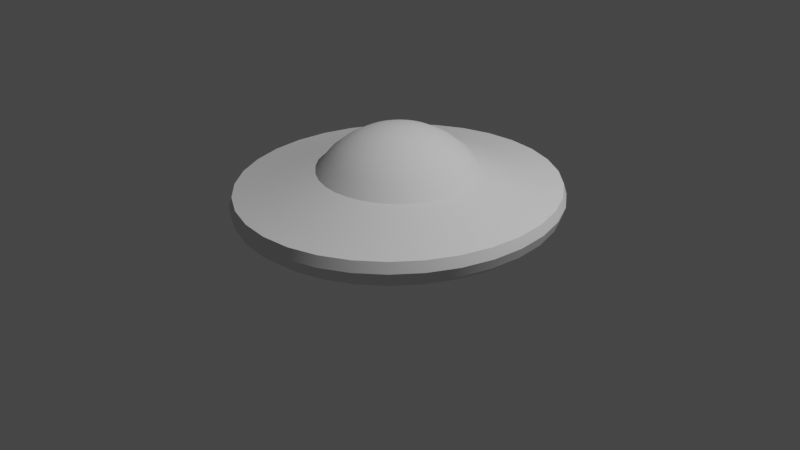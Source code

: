 # Source: Ovni_UGC.blend  (saved by Blender 3.5.10; exported with 4.5.12 LTS)
import bpy
from mathutils import Matrix  # noqa: F401  (used for matrix-valued properties, if any)

bpy.ops.wm.read_factory_settings(use_empty=True)
scene = bpy.context.scene
scene.name = 'Scene'

# ---- collections
col_collection = bpy.data.collections.new('Collection'); scene.collection.children.link(col_collection)

# ---- node groups
ng_auto_smooth = bpy.data.node_groups.new('Auto Smooth', 'GeometryNodeTree')
_s = ng_auto_smooth.interface.new_socket(name='Geometry', in_out='OUTPUT', socket_type='NodeSocketGeometry')
_s = ng_auto_smooth.interface.new_socket(name='Geometry', in_out='INPUT', socket_type='NodeSocketGeometry')
_s = ng_auto_smooth.interface.new_socket(name='Angle', in_out='INPUT', socket_type='NodeSocketFloat')
_s.subtype = 'ANGLE'
_s.min_value = 0.0
_s.max_value = 3.142
ng_auto_smooth.is_modifier = True
_N = ng_auto_smooth.nodes; _L = ng_auto_smooth.links
n0 = _N.new('NodeGroupOutput'); n0.name = 'Group Output'; n0.location = (480, -100)
n1 = _N.new('NodeGroupInput'); n1.name = 'Group Input'; n1.location = (-420, -300)
n2 = _N.new('NodeGroupInput'); n2.name = 'Group Input.001'; n2.location = (-60, -100)
n3 = _N.new('GeometryNodeSetShadeSmooth'); n3.name = 'Set Shade Smooth'; n3.location = (120, -100)
n3.domain = 'EDGE'
n4 = _N.new('GeometryNodeSetShadeSmooth'); n4.name = 'Set Shade Smooth.001'; n4.location = (300, -100)
n5 = _N.new('GeometryNodeInputMeshEdgeAngle'); n5.name = 'Edge Angle'; n5.location = (-420, -220)
n6 = _N.new('GeometryNodeInputEdgeSmooth'); n6.name = 'Is Edge Smooth'; n6.location = (-60, -160)
n7 = _N.new('GeometryNodeInputShadeSmooth'); n7.name = 'Is Face Smooth'; n7.location = (-240, -340)
n8 = _N.new('FunctionNodeBooleanMath'); n8.name = 'Boolean Math'; n8.location = (-60, -220)
n9 = _N.new('FunctionNodeCompare'); n9.name = 'Compare'; n9.location = (-240, -180)
n9.operation = 'LESS_EQUAL'
_L.new(n5.outputs[0], n9.inputs[0])
_L.new(n4.outputs[0], n0.inputs[0])
_L.new(n1.outputs[1], n9.inputs[1])
_L.new(n9.outputs[0], n8.inputs[0])
_L.new(n7.outputs[0], n8.inputs[1])
_L.new(n2.outputs[0], n3.inputs[0])
_L.new(n6.outputs[0], n3.inputs[1])
_L.new(n3.outputs[0], n4.inputs[0])
_L.new(n8.outputs[0], n3.inputs[2])
n0.is_active_output = True

# ---- world
world_world = bpy.data.worlds.new('World'); scene.world = world_world
world_world.use_nodes = True; world_world.node_tree.nodes.clear()
_N = world_world.node_tree.nodes; _L = world_world.node_tree.links
n0 = _N.new('ShaderNodeOutputWorld'); n0.name = 'World Output'; n0.location = (300, 300)
n1 = _N.new('ShaderNodeBackground'); n1.name = 'Background'; n1.location = (10, 300)
n1.inputs[0].default_value = (0.05088, 0.05088, 0.05088, 1.0)
_L.new(n1.outputs[0], n0.inputs[0])
n0.is_active_output = True
world_world.color = (0.05088, 0.05088, 0.05088)
world_world.use_sun_shadow = False
world_world.sun_shadow_jitter_overblur = 0.0

# ---- cameras
cam_camera = bpy.data.cameras.new('Camera')
cam_camera.clip_end = 100.0
cam_camera.ortho_scale = 7.314

# ---- lights
light_light = bpy.data.lights.new('Light', 'POINT')
light_light.transmission_factor = 0.0
light_light.energy = 1000.0
light_light.shadow_soft_size = 0.1
light_light.shadow_maximum_resolution = 0.006
light_light.use_absolute_resolution = True

# ---- meshes
me_esfera = bpy.data.meshes.new('Esfera')
me_esfera.from_pydata([(-3.224e-05, 0.7054, -0.03795), (-6.827e-08, 1.689, -0.1708), (-6.827e-08, 1.722, -0.2787), (-6.827e-08, 1.689, -0.3867), (0.0, 0.8315, -0.5556), (0.1305, 0.6922, -0.03795), (0.2953, 1.57, -0.0998), (0.3116, 1.657, -0.1708), (0.3177, 1.689, -0.2787), (0.3116, 1.657, -0.3867), (0.2564, 1.299, -0.4169), (0.1622, 0.8155, -0.5556), (0.1379, 0.6935, -0.7071), (0.1084, 0.5449, -0.8315), (0.07466, 0.3753, -0.9239), (0.03806, 0.1913, -0.9808), (0.2565, 0.653, -0.03795), (0.5792, 1.479, -0.0998), (0.6111, 1.56, -0.1708), (0.6231, 1.591, -0.2787), (0.6111, 1.56, -0.3867), (0.5029, 1.224, -0.4169), (0.3182, 0.7682, -0.5556), (0.2706, 0.6533, -0.7071), (0.2126, 0.5133, -0.8315), (0.1464, 0.3536, -0.9239), (0.07466, 0.1802, -0.9808), (0.3733, 0.589, -0.03795), (0.8408, 1.331, -0.0998), (0.8872, 1.404, -0.1708), (0.9046, 1.432, -0.2787), (0.8872, 1.404, -0.3867), (0.7301, 1.102, -0.4169), (0.4619, 0.6913, -0.5556), (0.3928, 0.5879, -0.7071), (0.3087, 0.4619, -0.8315), (0.2126, 0.3182, -0.9239), (0.1084, 0.1622, -0.9808), (0.4764, 0.5021, -0.03795), (1.07, 1.132, -0.0998), (1.129, 1.194, -0.1708), (1.151, 1.218, -0.2787), (1.129, 1.194, -0.3867), (0.9292, 0.9368, -0.4169), (0.5879, 0.5879, -0.5556), (0.5, 0.5, -0.7071), (0.3928, 0.3928, -0.8315), (0.2706, 0.2706, -0.9239), (0.1379, 0.1379, -0.9808), (0.5617, 0.3955, -0.03795), (1.258, 0.8893, -0.0998), (1.328, 0.9384, -0.1708), (1.354, 0.9568, -0.2787), (1.328, 0.9384, -0.3867), (1.093, 0.736, -0.4169), (0.6913, 0.4619, -0.5556), (0.5879, 0.3928, -0.7071), (0.4619, 0.3087, -0.8315), (0.3182, 0.2126, -0.9239), (0.1622, 0.1084, -0.9808), (0.6255, 0.273, -0.03795), (1.398, 0.6126, -0.0998), (1.475, 0.6464, -0.1708), (1.504, 0.659, -0.2787), (1.475, 0.6464, -0.3867), (1.214, 0.507, -0.4169), (0.7682, 0.3182, -0.5556), (0.6533, 0.2706, -0.7071), (0.5133, 0.2126, -0.8315), (0.3536, 0.1464, -0.9239), (0.1802, 0.07466, -0.9808), (0.665, 0.1394, -0.03795), (1.484, 0.3123, -0.0998), (1.566, 0.3295, -0.1708), (1.597, 0.336, -0.2787), (1.566, 0.3295, -0.3867), (1.289, 0.2585, -0.4169), (0.8155, 0.1622, -0.5556), (0.6935, 0.1379, -0.7071), (0.5449, 0.1084, -0.8315), (0.3753, 0.07466, -0.9239), (0.1913, 0.03806, -0.9808), (0.6784, -1.703e-08, -0.03795), (1.513, 5.954e-08, -0.0998), (1.597, -1.722e-07, -0.1708), (1.628, -3.005e-07, -0.2787), (1.597, -1.722e-07, -0.3867), (1.314, 4.142e-08, -0.4169), (0.8315, -8.941e-08, -0.5556), (0.7071, 1.49e-08, -0.7071), (0.5556, -5.215e-08, -0.8315), (0.3827, -2.235e-08, -0.9239), (0.1951, -1.118e-08, -0.9808), (0.665, -0.1394, -0.03795), (1.484, -0.3123, -0.0998), (1.566, -0.3295, -0.1708), (1.597, -0.336, -0.2787), (1.566, -0.3295, -0.3867), (1.289, -0.2585, -0.4169), (0.8155, -0.1622, -0.5556), (0.6935, -0.1379, -0.7071), (0.5449, -0.1084, -0.8315), (0.3753, -0.07466, -0.9239), (0.1913, -0.03806, -0.9808), (0.6255, -0.273, -0.03795), (1.398, -0.6126, -0.0998), (1.475, -0.6464, -0.1708), (1.504, -0.659, -0.2787), (1.475, -0.6464, -0.3867), (1.214, -0.507, -0.4169), (0.7682, -0.3182, -0.5556), (0.6533, -0.2706, -0.7071), (0.5133, -0.2126, -0.8315), (0.3536, -0.1464, -0.9239), (0.1802, -0.07466, -0.9808), (0.5617, -0.3955, -0.03795), (1.258, -0.8893, -0.0998), (1.328, -0.9384, -0.1708), (1.354, -0.9568, -0.2787), (1.328, -0.9384, -0.3867), (1.093, -0.736, -0.4169), (0.6913, -0.4619, -0.5556), (0.5879, -0.3928, -0.7071), (0.4619, -0.3087, -0.8315), (0.3182, -0.2126, -0.9239), (0.1622, -0.1084, -0.9808), (0.4764, -0.5021, -0.03795), (1.07, -1.132, -0.0998), (1.129, -1.194, -0.1708), (1.151, -1.218, -0.2787), (1.129, -1.194, -0.3867), (0.9292, -0.9368, -0.4169), (0.5879, -0.5879, -0.5556), (0.5, -0.5, -0.7071), (0.3928, -0.3928, -0.8315), (0.2706, -0.2706, -0.9239), (0.1379, -0.1379, -0.9808), (0.3733, -0.589, -0.03795), (0.8408, -1.331, -0.0998), (0.8872, -1.404, -0.1708), (0.9046, -1.432, -0.2787), (0.8872, -1.404, -0.3867), (0.7301, -1.102, -0.4169), (0.4619, -0.6913, -0.5556), (0.3928, -0.5879, -0.7071), (0.3087, -0.4619, -0.8315), (0.2126, -0.3182, -0.9239), (0.1084, -0.1622, -0.9808), (0.2565, -0.653, -0.03795), (0.5792, -1.479, -0.0998), (0.6111, -1.56, -0.1708), (0.6231, -1.591, -0.2787), (0.6111, -1.56, -0.3867), (0.5029, -1.224, -0.4169), (0.3182, -0.7682, -0.5556), (0.2706, -0.6533, -0.7071), (0.2126, -0.5133, -0.8315), (0.1464, -0.3536, -0.9239), (0.07466, -0.1802, -0.9808), (0.1305, -0.6922, -0.03795), (0.2953, -1.57, -0.0998), (0.3116, -1.657, -0.1708), (0.3177, -1.689, -0.2787), (0.3116, -1.657, -0.3867), (0.2564, -1.299, -0.4169), (0.1622, -0.8155, -0.5556), (0.1379, -0.6935, -0.7071), (0.1084, -0.5449, -0.8315), (0.07466, -0.3753, -0.9239), (0.03806, -0.1913, -0.9808), (-3.304e-05, -0.7054, -0.03795), (-2.083e-08, -1.601, -0.0998), (-2.866e-07, -1.689, -0.1708), (-6.02e-07, -1.722, -0.2787), (-2.866e-07, -1.689, -0.3867), (3.001e-09, -1.325, -0.4169), (-1.043e-07, -0.8315, -0.5556), (-1.49e-08, -0.7071, -0.7071), (-9.686e-08, -0.5556, -0.8315), (-5.215e-08, -0.3827, -0.9239), (-7.451e-09, -0.1951, -0.9808), (-0.1306, -0.6922, -0.03795), (-0.2953, -1.57, -0.0998), (-0.3116, -1.657, -0.1708), (-0.3177, -1.689, -0.2787), (-0.3116, -1.657, -0.3867), (-0.2564, -1.299, -0.4169), (-0.1622, -0.8155, -0.5556), (-0.1379, -0.6935, -0.7071), (-0.1084, -0.5449, -0.8315), (-0.07466, -0.3753, -0.9239), (-0.03806, -0.1913, -0.9808), (-0.2566, -0.653, -0.03795), (-0.5792, -1.479, -0.0998), (-0.6111, -1.56, -0.1708), (-0.6231, -1.591, -0.2787), (-0.6111, -1.56, -0.3867), (-0.5029, -1.224, -0.4169), (-0.3182, -0.7682, -0.5556), (-0.2706, -0.6533, -0.7071), (-0.2126, -0.5133, -0.8315), (-0.1464, -0.3536, -0.9239), (-0.07466, -0.1802, -0.9808), (-0.3733, -0.589, -0.03795), (-0.8408, -1.331, -0.0998), (-0.8872, -1.404, -0.1708), (-0.9046, -1.432, -0.2787), (-0.8872, -1.404, -0.3867), (-0.7301, -1.102, -0.4169), (-0.4619, -0.6913, -0.5556), (-0.3928, -0.5879, -0.7071), (-0.3087, -0.4619, -0.8315), (-0.2126, -0.3182, -0.9239), (-0.1084, -0.1622, -0.9808), (-0.4764, -0.5021, -0.03795), (-1.07, -1.132, -0.0998), (-1.129, -1.194, -0.1708), (-1.151, -1.218, -0.2787), (-1.129, -1.194, -0.3867), (-0.9292, -0.9368, -0.4169), (-0.5879, -0.5879, -0.5556), (-0.5, -0.5, -0.7071), (-0.3928, -0.3928, -0.8315), (-0.2706, -0.2706, -0.9239), (-0.1379, -0.1379, -0.9808), (0.0, 0.0, -1.0), (-0.5617, -0.3955, -0.03795), (-1.258, -0.8893, -0.0998), (-1.328, -0.9384, -0.1708), (-1.354, -0.9568, -0.2787), (-1.328, -0.9384, -0.3867), (-1.093, -0.736, -0.4169), (-0.6913, -0.4619, -0.5556), (-0.5879, -0.3928, -0.7071), (-0.4619, -0.3087, -0.8315), (-0.3182, -0.2126, -0.9239), (-0.1622, -0.1084, -0.9808), (-0.6255, -0.273, -0.03795), (-1.398, -0.6126, -0.0998), (-1.475, -0.6464, -0.1708), (-1.504, -0.659, -0.2787), (-1.475, -0.6464, -0.3867), (-1.214, -0.507, -0.4169), (-0.7682, -0.3182, -0.5556), (-0.6533, -0.2706, -0.7071), (-0.5133, -0.2126, -0.8315), (-0.3536, -0.1464, -0.9239), (-0.1802, -0.07466, -0.9808), (-0.665, -0.1394, -0.03795), (-1.484, -0.3123, -0.0998), (-1.566, -0.3295, -0.1708), (-1.597, -0.336, -0.2787), (-1.566, -0.3295, -0.3867), (-1.289, -0.2585, -0.4169), (-0.8155, -0.1622, -0.5556), (-0.6935, -0.1379, -0.7071), (-0.5449, -0.1084, -0.8315), (-0.3753, -0.07466, -0.9239), (-0.1913, -0.03806, -0.9808), (-0.6784, -7.654e-10, -0.03795), (-1.513, 7.906e-09, -0.0998), (-1.597, 4.437e-07, -0.1708), (-1.628, 7.516e-07, -0.2787), (-1.597, 4.437e-07, -0.3867), (-1.314, -1.313e-09, -0.4169), (-0.8315, 1.639e-07, -0.5556), (-0.7071, 2.98e-08, -0.7071), (-0.5556, 1.49e-07, -0.8315), (-0.3827, 5.215e-08, -0.9239), (-0.1951, 1.863e-08, -0.9808), (-0.665, 0.1394, -0.03795), (-1.484, 0.3123, -0.0998), (-1.566, 0.3295, -0.1708), (-1.597, 0.336, -0.2787), (-1.566, 0.3295, -0.3867), (-1.289, 0.2585, -0.4169), (-0.8155, 0.1622, -0.5556), (-0.6935, 0.1379, -0.7071), (-0.5449, 0.1084, -0.8315), (-0.3753, 0.07466, -0.9239), (-0.1913, 0.03806, -0.9808), (-0.6255, 0.273, -0.03795), (-1.398, 0.6126, -0.0998), (-1.475, 0.6464, -0.1708), (-1.504, 0.659, -0.2787), (-1.475, 0.6464, -0.3867), (-1.214, 0.507, -0.4169), (-0.7682, 0.3182, -0.5556), (-0.6533, 0.2706, -0.7071), (-0.5133, 0.2126, -0.8315), (-0.3536, 0.1464, -0.9239), (-0.1802, 0.07466, -0.9808), (-0.5617, 0.3955, -0.03795), (-1.258, 0.8893, -0.0998), (-1.328, 0.9384, -0.1708), (-1.354, 0.9568, -0.2787), (-1.328, 0.9384, -0.3867), (-1.093, 0.736, -0.4169), (-0.6913, 0.4619, -0.5556), (-0.5879, 0.3928, -0.7071), (-0.4619, 0.3087, -0.8315), (-0.3182, 0.2126, -0.9239), (-0.1622, 0.1084, -0.9808), (-0.4764, 0.5021, -0.03795), (-1.07, 1.132, -0.0998), (-1.129, 1.194, -0.1708), (-1.151, 1.218, -0.2787), (-1.129, 1.194, -0.3867), (-0.9292, 0.9368, -0.4169), (-0.5879, 0.5879, -0.5556), (-0.5, 0.5, -0.7071), (-0.3928, 0.3928, -0.8315), (-0.2706, 0.2706, -0.9239), (-0.1379, 0.1379, -0.9808), (-0.3733, 0.589, -0.03795), (-0.8408, 1.331, -0.0998), (-0.8872, 1.404, -0.1708), (-0.9046, 1.432, -0.2787), (-0.8872, 1.404, -0.3867), (-0.7301, 1.102, -0.4169), (-0.4619, 0.6913, -0.5556), (-0.3928, 0.5879, -0.7071), (-0.3087, 0.4619, -0.8315), (-0.2126, 0.3182, -0.9239), (-0.1084, 0.1622, -0.9808), (-0.2566, 0.653, -0.03795), (-0.5792, 1.479, -0.0998), (-0.6111, 1.56, -0.1708), (-0.6231, 1.591, -0.2787), (-0.6111, 1.56, -0.3867), (-0.5029, 1.224, -0.4169), (-0.3182, 0.7682, -0.5556), (-0.2706, 0.6533, -0.7071), (-0.2126, 0.5133, -0.8315), (-0.1464, 0.3536, -0.9239), (-0.07466, 0.1802, -0.9808), (-0.1306, 0.6922, -0.03795), (-0.2953, 1.57, -0.0998), (-0.3116, 1.657, -0.1708), (-0.3177, 1.689, -0.2787), (-0.3116, 1.657, -0.3867), (-0.2564, 1.299, -0.4169), (-0.1622, 0.8155, -0.5556), (-0.1379, 0.6935, -0.7071), (-0.1084, 0.5449, -0.8315), (-0.07466, 0.3753, -0.9239), (-0.03806, 0.1913, -0.9808), (2.799e-08, 1.601, -0.0998), (4.539e-08, 1.325, -0.4169), (8.941e-08, 0.7071, -0.7071), (2.161e-07, 0.5556, -0.8315), (6.706e-08, 0.3827, -0.9239), (1.49e-08, 0.1951, -0.9808), (0.1833, 0.9505, -0.2946), (0.2206, 1.147, -0.1049), (-1.424e-08, 1.169, -0.1049), (1.594e-07, 0.969, -0.2946), (0.3596, 0.8956, -0.2946), (0.4329, 1.081, -0.1049), (0.5223, 0.8063, -0.2946), (0.629, 0.9737, -0.1049), (0.6651, 0.6861, -0.2946), (0.8015, 0.8291, -0.1049), (0.7824, 0.5393, -0.2946), (0.9436, 0.6522, -0.1049), (0.8698, 0.3716, -0.2946), (1.049, 0.4498, -0.1048), (0.9236, 0.1895, -0.2946), (1.115, 0.2295, -0.1048), (0.9418, -9.393e-08, -0.2946), (1.137, -8.559e-08, -0.1048), (0.9236, -0.1895, -0.2946), (1.115, -0.2295, -0.1048), (0.8698, -0.3716, -0.2946), (1.049, -0.4498, -0.1048), (0.7824, -0.5393, -0.2946), (0.9436, -0.6522, -0.1049), (0.6651, -0.6861, -0.2946), (0.8015, -0.8291, -0.1049), (0.5223, -0.8063, -0.2946), (0.629, -0.9737, -0.1049), (0.3596, -0.8956, -0.2946), (0.4329, -1.081, -0.1049), (0.1833, -0.9505, -0.2946), (0.2206, -1.147, -0.1049), (-1.543e-07, -0.969, -0.2946), (-1.293e-07, -1.169, -0.1049), (-0.1833, -0.9505, -0.2946), (-0.2206, -1.147, -0.1049), (-0.3596, -0.8956, -0.2946), (-0.4329, -1.081, -0.1049), (-0.5223, -0.8063, -0.2946), (-0.629, -0.9737, -0.1049), (-0.6651, -0.6861, -0.2946), (-0.8015, -0.8291, -0.1049), (-0.7824, -0.5393, -0.2946), (-0.9436, -0.6522, -0.1049), (-0.8698, -0.3716, -0.2946), (-1.049, -0.4498, -0.1048), (-0.9236, -0.1895, -0.2946), (-1.115, -0.2295, -0.1048), (-0.9418, 1.471e-07, -0.2946), (-1.137, 1.629e-07, -0.1048), (-0.9236, 0.1895, -0.2946), (-1.115, 0.2295, -0.1048), (-0.8698, 0.3716, -0.2946), (-1.049, 0.4498, -0.1048), (-0.7824, 0.5393, -0.2946), (-0.9436, 0.6522, -0.1049), (-0.6651, 0.6861, -0.2946), (-0.8015, 0.8291, -0.1049), (-0.5223, 0.8063, -0.2946), (-0.629, 0.9737, -0.1049), (-0.3596, 0.8956, -0.2946), (-0.4329, 1.081, -0.1049), (-0.1833, 0.9505, -0.2946), (-0.2206, 1.147, -0.1049), (0.2579, 1.358, -0.1024), (0.506, 1.28, -0.1024), (6.874e-09, 1.385, -0.1024), (-0.2579, 1.358, -0.1024), (0.7349, 1.152, -0.1024), (0.9358, 0.9805, -0.1023), (1.101, 0.7708, -0.1023), (1.224, 0.5312, -0.1023), (1.3, 0.2709, -0.1023), (1.325, -1.302e-08, -0.1023), (1.3, -0.2709, -0.1023), (1.224, -0.5312, -0.1023), (1.101, -0.7708, -0.1023), (0.9358, -0.9805, -0.1023), (0.7349, -1.152, -0.1024), (0.506, -1.28, -0.1024), (0.2579, -1.358, -0.1024), (-7.505e-08, -1.385, -0.1024), (-0.2579, -1.358, -0.1024), (-0.506, -1.28, -0.1024), (-0.7349, -1.152, -0.1024), (-0.9358, -0.9805, -0.1023), (-1.101, -0.7708, -0.1023), (-1.224, -0.5312, -0.1023), (-1.3, -0.2709, -0.1023), (-1.325, 8.539e-08, -0.1023), (-1.3, 0.2709, -0.1023), (-1.224, 0.5312, -0.1023), (-1.101, 0.7708, -0.1023), (-0.9358, 0.9805, -0.1023), (-0.7349, 1.152, -0.1024), (-0.506, 1.28, -0.1024), (0.2392, 1.253, -0.1036), (-3.682e-09, 1.277, -0.1036), (-0.2392, 1.253, -0.1036), (0.4695, 1.18, -0.1036), (0.682, 1.063, -0.1036), (0.8687, 0.9048, -0.1036), (1.022, 0.7115, -0.1036), (1.137, 0.4905, -0.1036), (1.207, 0.2502, -0.1036), (1.231, -4.931e-08, -0.1036), (1.207, -0.2502, -0.1036), (1.137, -0.4905, -0.1036), (1.022, -0.7115, -0.1036), (0.8687, -0.9048, -0.1036), (0.682, -1.063, -0.1036), (0.4695, -1.18, -0.1036), (0.2392, -1.253, -0.1036), (-1.022e-07, -1.277, -0.1036), (-0.2392, -1.253, -0.1036), (-0.4695, -1.18, -0.1036), (-0.682, -1.063, -0.1036), (-0.8687, -0.9048, -0.1036), (-1.022, -0.7115, -0.1036), (-1.137, -0.4905, -0.1036), (-1.207, -0.2502, -0.1036), (-1.231, 1.241e-07, -0.1036), (-1.207, 0.2502, -0.1036), (-1.137, 0.4905, -0.1036), (-1.022, 0.7115, -0.1036), (-0.8687, 0.9048, -0.1036), (-0.682, 1.063, -0.1036), (-0.4695, 1.18, -0.1036)], [], [(348, 3, 9, 10), (4, 348, 10, 11), (349, 4, 11, 12), (350, 349, 12, 13), (0, 5, 353, 356), (351, 350, 13, 14), (1, 347, 6, 7), (352, 351, 14, 15), (2, 1, 7, 8), (225, 352, 15), (3, 2, 8, 9), (225, 15, 26), (9, 8, 19, 20), (10, 9, 20, 21), (11, 10, 21, 22), (12, 11, 22, 23), (13, 12, 23, 24), (5, 16, 357, 353), (14, 13, 24, 25), (7, 6, 17, 18), (15, 14, 25, 26), (8, 7, 18, 19), (24, 23, 34, 35), (16, 27, 359, 357), (25, 24, 35, 36), (18, 17, 28, 29), (26, 25, 36, 37), (19, 18, 29, 30), (225, 26, 37), (20, 19, 30, 31), (21, 20, 31, 32), (22, 21, 32, 33), (23, 22, 33, 34), (32, 31, 42, 43), (33, 32, 43, 44), (34, 33, 44, 45), (35, 34, 45, 46), (27, 38, 361, 359), (36, 35, 46, 47), (29, 28, 39, 40), (37, 36, 47, 48), (30, 29, 40, 41), (225, 37, 48), (31, 30, 41, 42), (38, 49, 363, 361), (47, 46, 57, 58), (40, 39, 50, 51), (48, 47, 58, 59), (41, 40, 51, 52), (225, 48, 59), (42, 41, 52, 53), (43, 42, 53, 54), (44, 43, 54, 55), (45, 44, 55, 56), (46, 45, 56, 57), (54, 53, 64, 65), (55, 54, 65, 66), (56, 55, 66, 67), (57, 56, 67, 68), (49, 60, 365, 363), (58, 57, 68, 69), (51, 50, 61, 62), (59, 58, 69, 70), (52, 51, 62, 63), (225, 59, 70), (53, 52, 63, 64), (69, 68, 79, 80), (62, 61, 72, 73), (70, 69, 80, 81), (63, 62, 73, 74), (225, 70, 81), (64, 63, 74, 75), (65, 64, 75, 76), (66, 65, 76, 77), (67, 66, 77, 78), (68, 67, 78, 79), (60, 71, 367, 365), (77, 76, 87, 88), (78, 77, 88, 89), (79, 78, 89, 90), (71, 82, 369, 367), (80, 79, 90, 91), (73, 72, 83, 84), (81, 80, 91, 92), (74, 73, 84, 85), (225, 81, 92), (75, 74, 85, 86), (76, 75, 86, 87), (84, 83, 94, 95), (92, 91, 102, 103), (85, 84, 95, 96), (225, 92, 103), (86, 85, 96, 97), (87, 86, 97, 98), (88, 87, 98, 99), (89, 88, 99, 100), (90, 89, 100, 101), (82, 93, 371, 369), (91, 90, 101, 102), (99, 98, 109, 110), (100, 99, 110, 111), (101, 100, 111, 112), (93, 104, 373, 371), (102, 101, 112, 113), (95, 94, 105, 106), (103, 102, 113, 114), (96, 95, 106, 107), (225, 103, 114), (97, 96, 107, 108), (98, 97, 108, 109), (114, 113, 124, 125), (107, 106, 117, 118), (225, 114, 125), (108, 107, 118, 119), (109, 108, 119, 120), (110, 109, 120, 121), (111, 110, 121, 122), (112, 111, 122, 123), (104, 115, 375, 373), (113, 112, 123, 124), (106, 105, 116, 117), (122, 121, 132, 133), (123, 122, 133, 134), (115, 126, 377, 375), (124, 123, 134, 135), (117, 116, 127, 128), (125, 124, 135, 136), (118, 117, 128, 129), (225, 125, 136), (119, 118, 129, 130), (120, 119, 130, 131), (121, 120, 131, 132), (225, 136, 147), (130, 129, 140, 141), (131, 130, 141, 142), (132, 131, 142, 143), (133, 132, 143, 144), (134, 133, 144, 145), (126, 137, 379, 377), (135, 134, 145, 146), (128, 127, 138, 139), (136, 135, 146, 147), (129, 128, 139, 140), (145, 144, 155, 156), (137, 148, 381, 379), (146, 145, 156, 157), (139, 138, 149, 150), (147, 146, 157, 158), (140, 139, 150, 151), (225, 147, 158), (141, 140, 151, 152), (142, 141, 152, 153), (143, 142, 153, 154), (144, 143, 154, 155), (152, 151, 162, 163), (153, 152, 163, 164), (154, 153, 164, 165), (155, 154, 165, 166), (156, 155, 166, 167), (148, 159, 383, 381), (157, 156, 167, 168), (150, 149, 160, 161), (158, 157, 168, 169), (151, 150, 161, 162), (225, 158, 169), (167, 166, 177, 178), (159, 170, 385, 383), (168, 167, 178, 179), (161, 160, 171, 172), (169, 168, 179, 180), (162, 161, 172, 173), (225, 169, 180), (163, 162, 173, 174), (164, 163, 174, 175), (165, 164, 175, 176), (166, 165, 176, 177), (175, 174, 185, 186), (176, 175, 186, 187), (177, 176, 187, 188), (178, 177, 188, 189), (170, 181, 387, 385), (179, 178, 189, 190), (172, 171, 182, 183), (180, 179, 190, 191), (173, 172, 183, 184), (225, 180, 191), (174, 173, 184, 185), (181, 192, 389, 387), (190, 189, 200, 201), (183, 182, 193, 194), (191, 190, 201, 202), (184, 183, 194, 195), (225, 191, 202), (185, 184, 195, 196), (186, 185, 196, 197), (187, 186, 197, 198), (188, 187, 198, 199), (189, 188, 199, 200), (197, 196, 207, 208), (198, 197, 208, 209), (199, 198, 209, 210), (200, 199, 210, 211), (192, 203, 391, 389), (201, 200, 211, 212), (194, 193, 204, 205), (202, 201, 212, 213), (195, 194, 205, 206), (225, 202, 213), (196, 195, 206, 207), (212, 211, 222, 223), (205, 204, 215, 216), (213, 212, 223, 224), (206, 205, 216, 217), (225, 213, 224), (207, 206, 217, 218), (208, 207, 218, 219), (209, 208, 219, 220), (210, 209, 220, 221), (211, 210, 221, 222), (203, 214, 393, 391), (220, 219, 231, 232), (221, 220, 232, 233), (222, 221, 233, 234), (214, 226, 395, 393), (223, 222, 234, 235), (216, 215, 227, 228), (224, 223, 235, 236), (217, 216, 228, 229), (225, 224, 236), (218, 217, 229, 230), (219, 218, 230, 231), (236, 235, 246, 247), (229, 228, 239, 240), (225, 236, 247), (230, 229, 240, 241), (231, 230, 241, 242), (232, 231, 242, 243), (233, 232, 243, 244), (234, 233, 244, 245), (226, 237, 397, 395), (235, 234, 245, 246), (228, 227, 238, 239), (244, 243, 254, 255), (245, 244, 255, 256), (237, 248, 399, 397), (246, 245, 256, 257), (239, 238, 249, 250), (247, 246, 257, 258), (240, 239, 250, 251), (225, 247, 258), (241, 240, 251, 252), (242, 241, 252, 253), (243, 242, 253, 254), (251, 250, 261, 262), (225, 258, 269), (252, 251, 262, 263), (253, 252, 263, 264), (254, 253, 264, 265), (255, 254, 265, 266), (256, 255, 266, 267), (248, 259, 401, 399), (257, 256, 267, 268), (250, 249, 260, 261), (258, 257, 268, 269), (266, 265, 276, 277), (267, 266, 277, 278), (259, 270, 403, 401), (268, 267, 278, 279), (261, 260, 271, 272), (269, 268, 279, 280), (262, 261, 272, 273), (225, 269, 280), (263, 262, 273, 274), (264, 263, 274, 275), (265, 264, 275, 276), (225, 280, 291), (274, 273, 284, 285), (275, 274, 285, 286), (276, 275, 286, 287), (277, 276, 287, 288), (278, 277, 288, 289), (270, 281, 405, 403), (279, 278, 289, 290), (272, 271, 282, 283), (280, 279, 290, 291), (273, 272, 283, 284), (289, 288, 299, 300), (281, 292, 407, 405), (290, 289, 300, 301), (283, 282, 293, 294), (291, 290, 301, 302), (284, 283, 294, 295), (225, 291, 302), (285, 284, 295, 296), (286, 285, 296, 297), (287, 286, 297, 298), (288, 287, 298, 299), (296, 295, 306, 307), (297, 296, 307, 308), (298, 297, 308, 309), (299, 298, 309, 310), (300, 299, 310, 311), (292, 303, 409, 407), (301, 300, 311, 312), (294, 293, 304, 305), (302, 301, 312, 313), (295, 294, 305, 306), (225, 302, 313), (311, 310, 321, 322), (303, 314, 411, 409), (312, 311, 322, 323), (305, 304, 315, 316), (313, 312, 323, 324), (306, 305, 316, 317), (225, 313, 324), (307, 306, 317, 318), (308, 307, 318, 319), (309, 308, 319, 320), (310, 309, 320, 321), (319, 318, 329, 330), (320, 319, 330, 331), (321, 320, 331, 332), (322, 321, 332, 333), (314, 325, 413, 411), (323, 322, 333, 334), (316, 315, 326, 327), (324, 323, 334, 335), (317, 316, 327, 328), (225, 324, 335), (318, 317, 328, 329), (334, 333, 344, 345), (327, 326, 337, 338), (335, 334, 345, 346), (328, 327, 338, 339), (225, 335, 346), (329, 328, 339, 340), (330, 329, 340, 341), (331, 330, 341, 342), (332, 331, 342, 343), (333, 332, 343, 344), (325, 336, 415, 413), (342, 341, 348, 4), (343, 342, 4, 349), (5, 0, 336, 325, 314, 303, 292, 281, 270, 259, 248, 237, 226, 214, 203, 192, 181, 170, 159, 148, 137, 126, 115, 104, 93, 82, 71, 60, 49, 38, 27, 16), (344, 343, 349, 350), (336, 0, 356, 415), (345, 344, 350, 351), (338, 337, 347, 1), (346, 345, 351, 352), (339, 338, 1, 2), (225, 346, 352), (340, 339, 2, 3), (341, 340, 3, 348), (451, 416, 355, 450), (450, 355, 354, 449), (453, 360, 362, 454), (454, 362, 364, 455), (455, 364, 366, 456), (456, 366, 368, 457), (457, 368, 370, 458), (458, 370, 372, 459), (459, 372, 374, 460), (460, 374, 376, 461), (461, 376, 378, 462), (462, 378, 380, 463), (463, 380, 382, 464), (464, 382, 384, 465), (465, 384, 386, 466), (466, 386, 388, 467), (467, 388, 390, 468), (468, 390, 392, 469), (469, 392, 394, 470), (470, 394, 396, 471), (471, 396, 398, 472), (472, 398, 400, 473), (473, 400, 402, 474), (474, 402, 404, 475), (475, 404, 406, 476), (476, 406, 408, 477), (477, 408, 410, 478), (478, 410, 412, 479), (479, 412, 414, 480), (480, 414, 416, 451), (452, 358, 360, 453), (354, 355, 356, 353), (358, 354, 353, 357), (357, 359, 360, 358), (362, 360, 359, 361), (361, 363, 364, 362), (366, 364, 363, 365), (368, 366, 365, 367), (370, 368, 367, 369), (372, 370, 369, 371), (374, 372, 371, 373), (376, 374, 373, 375), (378, 376, 375, 377), (380, 378, 377, 379), (382, 380, 379, 381), (384, 382, 381, 383), (383, 385, 386, 384), (388, 386, 385, 387), (387, 389, 390, 388), (392, 390, 389, 391), (394, 392, 391, 393), (396, 394, 393, 395), (398, 396, 395, 397), (400, 398, 397, 399), (402, 400, 399, 401), (404, 402, 401, 403), (406, 404, 403, 405), (408, 406, 405, 407), (410, 408, 407, 409), (409, 411, 412, 410), (414, 412, 411, 413), (416, 414, 413, 415), (355, 416, 415, 356), (449, 354, 358, 452), (6, 417, 418, 17), (17, 418, 421, 28), (326, 448, 420, 337), (315, 447, 448, 326), (304, 446, 447, 315), (293, 445, 446, 304), (282, 444, 445, 293), (271, 443, 444, 282), (260, 442, 443, 271), (249, 441, 442, 260), (238, 440, 441, 249), (227, 439, 440, 238), (215, 438, 439, 227), (204, 437, 438, 215), (193, 436, 437, 204), (182, 435, 436, 193), (171, 434, 435, 182), (160, 433, 434, 171), (149, 432, 433, 160), (138, 431, 432, 149), (127, 430, 431, 138), (116, 429, 430, 127), (105, 428, 429, 116), (94, 427, 428, 105), (83, 426, 427, 94), (72, 425, 426, 83), (61, 424, 425, 72), (50, 423, 424, 61), (39, 422, 423, 50), (28, 421, 422, 39), (347, 419, 417, 6), (337, 420, 419, 347), (417, 449, 452, 418), (418, 452, 453, 421), (448, 480, 451, 420), (447, 479, 480, 448), (446, 478, 479, 447), (445, 477, 478, 446), (444, 476, 477, 445), (443, 475, 476, 444), (442, 474, 475, 443), (441, 473, 474, 442), (440, 472, 473, 441), (439, 471, 472, 440), (438, 470, 471, 439), (437, 469, 470, 438), (436, 468, 469, 437), (435, 467, 468, 436), (434, 466, 467, 435), (433, 465, 466, 434), (432, 464, 465, 433), (431, 463, 464, 432), (430, 462, 463, 431), (429, 461, 462, 430), (428, 460, 461, 429), (427, 459, 460, 428), (426, 458, 459, 427), (425, 457, 458, 426), (424, 456, 457, 425), (423, 455, 456, 424), (422, 454, 455, 423), (421, 453, 454, 422), (419, 450, 449, 417), (420, 451, 450, 419)])
me_esfera.polygons.foreach_set('use_smooth', [True] * 481)
_uv = me_esfera.uv_layers.new(name='MapaUV')
_uv.uv.foreach_set('vector', [0.75, 0.375, 0.75, 0.4375, 0.7188, 0.4375, 0.7188, 0.375, 0.75, 0.3125, 0.75, 0.375, 0.7188, 0.375, 0.7188, 0.3125, 0.75, 0.25, 0.75, 0.3125, 0.7188, 0.3125, 0.7188, 0.25, 0.75, 0.1875, 0.75, 0.25, 0.7188, 0.25, 0.7188, 0.1875, 0.6773, 0.6875, 0.658, 0.6875, 0.7022, 0.6875, 0.7302, 0.6875, 0.75, 0.125, 0.75, 0.1875, 0.7188, 0.1875, 0.7188, 0.125, 0.75, 0.5625, 0.75, 0.625, 0.7188, 0.625, 0.7188, 0.5625, 0.75, 0.0625, 0.75, 0.125, 0.7188, 0.125, 0.7188, 0.0625, 0.75, 0.5, 0.75, 0.5625, 0.7188, 0.5625, 0.7188, 0.5, 0.7344, 0.0, 0.75, 0.0625, 0.7188, 0.0625, 0.75, 0.4375, 0.75, 0.5, 0.7188, 0.5, 0.7188, 0.4375, 0.7031, 0.0, 0.7188, 0.0625, 0.6875, 0.0625, 0.7188, 0.4375, 0.7188, 0.5, 0.6875, 0.5, 0.6875, 0.4375, 0.7188, 0.375, 0.7188, 0.4375, 0.6875, 0.4375, 0.6875, 0.375, 0.7188, 0.3125, 0.7188, 0.375, 0.6875, 0.375, 0.6875, 0.3125, 0.7188, 0.25, 0.7188, 0.3125, 0.6875, 0.3125, 0.6875, 0.25, 0.7188, 0.1875, 0.7188, 0.25, 0.6875, 0.25, 0.6875, 0.1875, 0.658, 0.6875, 0.6372, 0.6875, 0.6738, 0.6875, 0.7022, 0.6875, 0.7188, 0.125, 0.7188, 0.1875, 0.6875, 0.1875, 0.6875, 0.125, 0.7188, 0.5625, 0.7188, 0.625, 0.6875, 0.625, 0.6875, 0.5625, 0.7188, 0.0625, 0.7188, 0.125, 0.6875, 0.125, 0.6875, 0.0625, 0.7188, 0.5, 0.7188, 0.5625, 0.6875, 0.5625, 0.6875, 0.5, 0.6875, 0.1875, 0.6875, 0.25, 0.6562, 0.25, 0.6562, 0.1875, 0.6372, 0.6875, 0.6152, 0.6875, 0.6451, 0.6875, 0.6738, 0.6875, 0.6875, 0.125, 0.6875, 0.1875, 0.6562, 0.1875, 0.6562, 0.125, 0.6875, 0.5625, 0.6875, 0.625, 0.6562, 0.625, 0.6562, 0.5625, 0.6875, 0.0625, 0.6875, 0.125, 0.6562, 0.125, 0.6562, 0.0625, 0.6875, 0.5, 0.6875, 0.5625, 0.6562, 0.5625, 0.6562, 0.5, 0.6719, 0.0, 0.6875, 0.0625, 0.6562, 0.0625, 0.6875, 0.4375, 0.6875, 0.5, 0.6562, 0.5, 0.6562, 0.4375, 0.6875, 0.375, 0.6875, 0.4375, 0.6562, 0.4375, 0.6562, 0.375, 0.6875, 0.3125, 0.6875, 0.375, 0.6562, 0.375, 0.6562, 0.3125, 0.6875, 0.25, 0.6875, 0.3125, 0.6562, 0.3125, 0.6562, 0.25, 0.6562, 0.375, 0.6562, 0.4375, 0.625, 0.4375, 0.625, 0.375, 0.6562, 0.3125, 0.6562, 0.375, 0.625, 0.375, 0.625, 0.3125, 0.6562, 0.25, 0.6562, 0.3125, 0.625, 0.3125, 0.625, 0.25, 0.6562, 0.1875, 0.6562, 0.25, 0.625, 0.25, 0.625, 0.1875, 0.6152, 0.6875, 0.5924, 0.6875, 0.6161, 0.6875, 0.6451, 0.6875, 0.6562, 0.125, 0.6562, 0.1875, 0.625, 0.1875, 0.625, 0.125, 0.6562, 0.5625, 0.6562, 0.625, 0.625, 0.625, 0.625, 0.5625, 0.6562, 0.0625, 0.6562, 0.125, 0.625, 0.125, 0.625, 0.0625, 0.6562, 0.5, 0.6562, 0.5625, 0.625, 0.5625, 0.625, 0.5, 0.6406, 0.0, 0.6562, 0.0625, 0.625, 0.0625, 0.6562, 0.4375, 0.6562, 0.5, 0.625, 0.5, 0.625, 0.4375, 0.5924, 0.6875, 0.569, 0.6875, 0.587, 0.6875, 0.6161, 0.6875, 0.625, 0.125, 0.625, 0.1875, 0.5938, 0.1875, 0.5938, 0.125, 0.625, 0.5625, 0.625, 0.625, 0.5938, 0.625, 0.5938, 0.5625, 0.625, 0.0625, 0.625, 0.125, 0.5938, 0.125, 0.5938, 0.0625, 0.625, 0.5, 0.625, 0.5625, 0.5938, 0.5625, 0.5938, 0.5, 0.6094, 0.0, 0.625, 0.0625, 0.5938, 0.0625, 0.625, 0.4375, 0.625, 0.5, 0.5938, 0.5, 0.5938, 0.4375, 0.625, 0.375, 0.625, 0.4375, 0.5938, 0.4375, 0.5938, 0.375, 0.625, 0.3125, 0.625, 0.375, 0.5938, 0.375, 0.5938, 0.3125, 0.625, 0.25, 0.625, 0.3125, 0.5938, 0.3125, 0.5938, 0.25, 0.625, 0.1875, 0.625, 0.25, 0.5938, 0.25, 0.5938, 0.1875, 0.5938, 0.375, 0.5938, 0.4375, 0.5625, 0.4375, 0.5625, 0.375, 0.5938, 0.3125, 0.5938, 0.375, 0.5625, 0.375, 0.5625, 0.3125, 0.5938, 0.25, 0.5938, 0.3125, 0.5625, 0.3125, 0.5625, 0.25, 0.5938, 0.1875, 0.5938, 0.25, 0.5625, 0.25, 0.5625, 0.1875, 0.569, 0.6875, 0.545, 0.6875, 0.5577, 0.6875, 0.587, 0.6875, 0.5938, 0.125, 0.5938, 0.1875, 0.5625, 0.1875, 0.5625, 0.125, 0.5938, 0.5625, 0.5938, 0.625, 0.5625, 0.625, 0.5625, 0.5625, 0.5938, 0.0625, 0.5938, 0.125, 0.5625, 0.125, 0.5625, 0.0625, 0.5938, 0.5, 0.5938, 0.5625, 0.5625, 0.5625, 0.5625, 0.5, 0.5781, 0.0, 0.5938, 0.0625, 0.5625, 0.0625, 0.5938, 0.4375, 0.5938, 0.5, 0.5625, 0.5, 0.5625, 0.4375, 0.5625, 0.125, 0.5625, 0.1875, 0.5312, 0.1875, 0.5312, 0.125, 0.5625, 0.5625, 0.5625, 0.625, 0.5312, 0.625, 0.5312, 0.5625, 0.5625, 0.0625, 0.5625, 0.125, 0.5312, 0.125, 0.5312, 0.0625, 0.5625, 0.5, 0.5625, 0.5625, 0.5312, 0.5625, 0.5312, 0.5, 0.5469, 0.0, 0.5625, 0.0625, 0.5312, 0.0625, 0.5625, 0.4375, 0.5625, 0.5, 0.5312, 0.5, 0.5312, 0.4375, 0.5625, 0.375, 0.5625, 0.4375, 0.5312, 0.4375, 0.5312, 0.375, 0.5625, 0.3125, 0.5625, 0.375, 0.5312, 0.375, 0.5312, 0.3125, 0.5625, 0.25, 0.5625, 0.3125, 0.5312, 0.3125, 0.5312, 0.25, 0.5625, 0.1875, 0.5625, 0.25, 0.5312, 0.25, 0.5312, 0.1875, 0.545, 0.6875, 0.5207, 0.6875, 0.5284, 0.6875, 0.5577, 0.6875, 0.5312, 0.3125, 0.5312, 0.375, 0.5, 0.375, 0.5, 0.3125, 0.5312, 0.25, 0.5312, 0.3125, 0.5, 0.3125, 0.5, 0.25, 0.5312, 0.1875, 0.5312, 0.25, 0.5, 0.25, 0.5, 0.1875, 0.5207, 0.6875, 0.4962, 0.6875, 0.499, 0.6875, 0.5284, 0.6875, 0.5312, 0.125, 0.5312, 0.1875, 0.5, 0.1875, 0.5, 0.125, 0.5312, 0.5625, 0.5312, 0.625, 0.5, 0.625, 0.5, 0.5625, 0.5312, 0.0625, 0.5312, 0.125, 0.5, 0.125, 0.5, 0.0625, 0.5312, 0.5, 0.5312, 0.5625, 0.5, 0.5625, 0.5, 0.5, 0.5156, 0.0, 0.5312, 0.0625, 0.5, 0.0625, 0.5312, 0.4375, 0.5312, 0.5, 0.5, 0.5, 0.5, 0.4375, 0.5312, 0.375, 0.5312, 0.4375, 0.5, 0.4375, 0.5, 0.375, 0.5, 0.5625, 0.5, 0.625, 0.4688, 0.625, 0.4688, 0.5625, 0.5, 0.0625, 0.5, 0.125, 0.4688, 0.125, 0.4688, 0.0625, 0.5, 0.5, 0.5, 0.5625, 0.4688, 0.5625, 0.4687, 0.5, 0.4844, 0.0, 0.5, 0.0625, 0.4688, 0.0625, 0.5, 0.4375, 0.5, 0.5, 0.4687, 0.5, 0.4688, 0.4375, 0.5, 0.375, 0.5, 0.4375, 0.4688, 0.4375, 0.4688, 0.375, 0.5, 0.3125, 0.5, 0.375, 0.4688, 0.375, 0.4687, 0.3125, 0.5, 0.25, 0.5, 0.3125, 0.4687, 0.3125, 0.4688, 0.25, 0.5, 0.1875, 0.5, 0.25, 0.4688, 0.25, 0.4688, 0.1875, 0.4962, 0.6875, 0.4716, 0.6875, 0.4695, 0.6875, 0.499, 0.6875, 0.5, 0.125, 0.5, 0.1875, 0.4688, 0.1875, 0.4688, 0.125, 0.4687, 0.3125, 0.4688, 0.375, 0.4375, 0.375, 0.4375, 0.3125, 0.4688, 0.25, 0.4687, 0.3125, 0.4375, 0.3125, 0.4375, 0.25, 0.4688, 0.1875, 0.4688, 0.25, 0.4375, 0.25, 0.4375, 0.1875, 0.4716, 0.6875, 0.4472, 0.6875, 0.4401, 0.6875, 0.4695, 0.6875, 0.4688, 0.125, 0.4688, 0.1875, 0.4375, 0.1875, 0.4375, 0.125, 0.4688, 0.5625, 0.4688, 0.625, 0.4375, 0.625, 0.4375, 0.5625, 0.4688, 0.0625, 0.4688, 0.125, 0.4375, 0.125, 0.4375, 0.0625, 0.4687, 0.5, 0.4688, 0.5625, 0.4375, 0.5625, 0.4375, 0.5, 0.4531, 0.0, 0.4688, 0.0625, 0.4375, 0.0625, 0.4688, 0.4375, 0.4687, 0.5, 0.4375, 0.5, 0.4375, 0.4375, 0.4688, 0.375, 0.4688, 0.4375, 0.4375, 0.4375, 0.4375, 0.375, 0.4375, 0.0625, 0.4375, 0.125, 0.4062, 0.125, 0.4062, 0.0625, 0.4375, 0.5, 0.4375, 0.5625, 0.4062, 0.5625, 0.4062, 0.5, 0.4219, 0.0, 0.4375, 0.0625, 0.4062, 0.0625, 0.4375, 0.4375, 0.4375, 0.5, 0.4062, 0.5, 0.4062, 0.4375, 0.4375, 0.375, 0.4375, 0.4375, 0.4062, 0.4375, 0.4062, 0.375, 0.4375, 0.3125, 0.4375, 0.375, 0.4062, 0.375, 0.4062, 0.3125, 0.4375, 0.25, 0.4375, 0.3125, 0.4062, 0.3125, 0.4062, 0.25, 0.4375, 0.1875, 0.4375, 0.25, 0.4062, 0.25, 0.4062, 0.1875, 0.4472, 0.6875, 0.423, 0.6875, 0.4108, 0.6875, 0.4401, 0.6875, 0.4375, 0.125, 0.4375, 0.1875, 0.4062, 0.1875, 0.4062, 0.125, 0.4375, 0.5625, 0.4375, 0.625, 0.4062, 0.625, 0.4062, 0.5625, 0.4062, 0.25, 0.4062, 0.3125, 0.375, 0.3125, 0.375, 0.25, 0.4062, 0.1875, 0.4062, 0.25, 0.375, 0.25, 0.375, 0.1875, 0.423, 0.6875, 0.3992, 0.6875, 0.3816, 0.6875, 0.4108, 0.6875, 0.4062, 0.125, 0.4062, 0.1875, 0.375, 0.1875, 0.375, 0.125, 0.4062, 0.5625, 0.4062, 0.625, 0.375, 0.625, 0.375, 0.5625, 0.4062, 0.0625, 0.4062, 0.125, 0.375, 0.125, 0.375, 0.0625, 0.4062, 0.5, 0.4062, 0.5625, 0.375, 0.5625, 0.375, 0.5, 0.3906, 0.0, 0.4062, 0.0625, 0.375, 0.0625, 0.4062, 0.4375, 0.4062, 0.5, 0.375, 0.5, 0.375, 0.4375, 0.4062, 0.375, 0.4062, 0.4375, 0.375, 0.4375, 0.375, 0.375, 0.4062, 0.3125, 0.4062, 0.375, 0.375, 0.375, 0.375, 0.3125, 0.3594, 0.0, 0.375, 0.0625, 0.3438, 0.0625, 0.375, 0.4375, 0.375, 0.5, 0.3437, 0.5, 0.3438, 0.4375, 0.375, 0.375, 0.375, 0.4375, 0.3438, 0.4375, 0.3438, 0.375, 0.375, 0.3125, 0.375, 0.375, 0.3438, 0.375, 0.3438, 0.3125, 0.375, 0.25, 0.375, 0.3125, 0.3438, 0.3125, 0.3438, 0.25, 0.375, 0.1875, 0.375, 0.25, 0.3438, 0.25, 0.3438, 0.1875, 0.3992, 0.6875, 0.3759, 0.6875, 0.3525, 0.6875, 0.3816, 0.6875, 0.375, 0.125, 0.375, 0.1875, 0.3438, 0.1875, 0.3438, 0.125, 0.375, 0.5625, 0.375, 0.625, 0.3438, 0.625, 0.3438, 0.5625, 0.375, 0.0625, 0.375, 0.125, 0.3438, 0.125, 0.3438, 0.0625, 0.375, 0.5, 0.375, 0.5625, 0.3438, 0.5625, 0.3437, 0.5, 0.3438, 0.1875, 0.3438, 0.25, 0.3125, 0.25, 0.3125, 0.1875, 0.3759, 0.6875, 0.3533, 0.6875, 0.3236, 0.6875, 0.3525, 0.6875, 0.3438, 0.125, 0.3438, 0.1875, 0.3125, 0.1875, 0.3125, 0.125, 0.3438, 0.5625, 0.3438, 0.625, 0.3125, 0.625, 0.3125, 0.5625, 0.3438, 0.0625, 0.3438, 0.125, 0.3125, 0.125, 0.3125, 0.0625, 0.3437, 0.5, 0.3438, 0.5625, 0.3125, 0.5625, 0.3125, 0.5, 0.3281, 0.0, 0.3438, 0.0625, 0.3125, 0.0625, 0.3438, 0.4375, 0.3437, 0.5, 0.3125, 0.5, 0.3125, 0.4375, 0.3438, 0.375, 0.3438, 0.4375, 0.3125, 0.4375, 0.3125, 0.375, 0.3438, 0.3125, 0.3438, 0.375, 0.3125, 0.375, 0.3125, 0.3125, 0.3438, 0.25, 0.3438, 0.3125, 0.3125, 0.3125, 0.3125, 0.25, 0.3125, 0.4375, 0.3125, 0.5, 0.2812, 0.5, 0.2812, 0.4375, 0.3125, 0.375, 0.3125, 0.4375, 0.2812, 0.4375, 0.2812, 0.375, 0.3125, 0.3125, 0.3125, 0.375, 0.2812, 0.375, 0.2812, 0.3125, 0.3125, 0.25, 0.3125, 0.3125, 0.2812, 0.3125, 0.2812, 0.25, 0.3125, 0.1875, 0.3125, 0.25, 0.2812, 0.25, 0.2812, 0.1875, 0.3533, 0.6875, 0.3315, 0.6875, 0.295, 0.6875, 0.3236, 0.6875, 0.3125, 0.125, 0.3125, 0.1875, 0.2812, 0.1875, 0.2812, 0.125, 0.3125, 0.5625, 0.3125, 0.625, 0.2812, 0.625, 0.2812, 0.5625, 0.3125, 0.0625, 0.3125, 0.125, 0.2812, 0.125, 0.2812, 0.0625, 0.3125, 0.5, 0.3125, 0.5625, 0.2812, 0.5625, 0.2812, 0.5, 0.2969, 0.0, 0.3125, 0.0625, 0.2812, 0.0625, 0.2812, 0.1875, 0.2812, 0.25, 0.25, 0.25, 0.25, 0.1875, 0.3315, 0.6875, 0.3109, 0.6875, 0.2666, 0.6875, 0.295, 0.6875, 0.2812, 0.125, 0.2812, 0.1875, 0.25, 0.1875, 0.25, 0.125, 0.2812, 0.5625, 0.2812, 0.625, 0.25, 0.625, 0.25, 0.5625, 0.2812, 0.0625, 0.2812, 0.125, 0.25, 0.125, 0.25, 0.0625, 0.2812, 0.5, 0.2812, 0.5625, 0.25, 0.5625, 0.25, 0.5, 0.2656, 0.0, 0.2812, 0.0625, 0.25, 0.0625, 0.2812, 0.4375, 0.2812, 0.5, 0.25, 0.5, 0.25, 0.4375, 0.2812, 0.375, 0.2812, 0.4375, 0.25, 0.4375, 0.25, 0.375, 0.2812, 0.3125, 0.2812, 0.375, 0.25, 0.375, 0.25, 0.3125, 0.2812, 0.25, 0.2812, 0.3125, 0.25, 0.3125, 0.25, 0.25, 0.25, 0.375, 0.25, 0.4375, 0.2188, 0.4375, 0.2188, 0.375, 0.25, 0.3125, 0.25, 0.375, 0.2188, 0.375, 0.2188, 0.3125, 0.25, 0.25, 0.25, 0.3125, 0.2188, 0.3125, 0.2188, 0.25, 0.25, 0.1875, 0.25, 0.25, 0.2188, 0.25, 0.2188, 0.1875, 0.3109, 0.6875, 0.2916, 0.6875, 0.2386, 0.6875, 0.2666, 0.6875, 0.25, 0.125, 0.25, 0.1875, 0.2188, 0.1875, 0.2188, 0.125, 0.25, 0.5625, 0.25, 0.625, 0.2188, 0.625, 0.2188, 0.5625, 0.25, 0.0625, 0.25, 0.125, 0.2188, 0.125, 0.2188, 0.0625, 0.25, 0.5, 0.25, 0.5625, 0.2188, 0.5625, 0.2187, 0.5, 0.2344, 0.0, 0.25, 0.0625, 0.2188, 0.0625, 0.25, 0.4375, 0.25, 0.5, 0.2187, 0.5, 0.2188, 0.4375, 0.2916, 0.6875, 0.2743, 0.6875, 0.2112, 0.6875, 0.2386, 0.6875, 0.2188, 0.125, 0.2188, 0.1875, 0.1875, 0.1875, 0.1875, 0.125, 0.2188, 0.5625, 0.2188, 0.625, 0.1875, 0.625, 0.1875, 0.5625, 0.2188, 0.0625, 0.2188, 0.125, 0.1875, 0.125, 0.1875, 0.0625, 0.2187, 0.5, 0.2188, 0.5625, 0.1875, 0.5625, 0.1875, 0.5, 0.2031, 0.0, 0.2188, 0.0625, 0.1875, 0.0625, 0.2188, 0.4375, 0.2187, 0.5, 0.1875, 0.5, 0.1875, 0.4375, 0.2188, 0.375, 0.2188, 0.4375, 0.1875, 0.4375, 0.1875, 0.375, 0.2188, 0.3125, 0.2188, 0.375, 0.1875, 0.375, 0.1875, 0.3125, 0.2188, 0.25, 0.2188, 0.3125, 0.1875, 0.3125, 0.1875, 0.25, 0.2188, 0.1875, 0.2188, 0.25, 0.1875, 0.25, 0.1875, 0.1875, 0.1875, 0.375, 0.1875, 0.4375, 0.1562, 0.4375, 0.1563, 0.375, 0.1875, 0.3125, 0.1875, 0.375, 0.1563, 0.375, 0.1562, 0.3125, 0.1875, 0.25, 0.1875, 0.3125, 0.1562, 0.3125, 0.1562, 0.25, 0.1875, 0.1875, 0.1875, 0.25, 0.1562, 0.25, 0.1562, 0.1875, 0.2743, 0.6875, 0.26, 0.6875, 0.1845, 0.6875, 0.2112, 0.6875, 0.1875, 0.125, 0.1875, 0.1875, 0.1562, 0.1875, 0.1562, 0.125, 0.1875, 0.5625, 0.1875, 0.625, 0.1563, 0.625, 0.1562, 0.5625, 0.1875, 0.0625, 0.1875, 0.125, 0.1562, 0.125, 0.1563, 0.0625, 0.1875, 0.5, 0.1875, 0.5625, 0.1562, 0.5625, 0.1562, 0.5, 0.1719, 0.0, 0.1875, 0.0625, 0.1563, 0.0625, 0.1875, 0.4375, 0.1875, 0.5, 0.1562, 0.5, 0.1562, 0.4375, 0.1562, 0.125, 0.1562, 0.1875, 0.125, 0.1875, 0.125, 0.125, 0.1562, 0.5625, 0.1563, 0.625, 0.125, 0.625, 0.125, 0.5625, 0.1563, 0.0625, 0.1562, 0.125, 0.125, 0.125, 0.125, 0.0625, 0.1562, 0.5, 0.1562, 0.5625, 0.125, 0.5625, 0.125, 0.5, 0.1406, 0.0, 0.1563, 0.0625, 0.125, 0.0625, 0.1562, 0.4375, 0.1562, 0.5, 0.125, 0.5, 0.125, 0.4375, 0.1563, 0.375, 0.1562, 0.4375, 0.125, 0.4375, 0.125, 0.375, 0.1562, 0.3125, 0.1563, 0.375, 0.125, 0.375, 0.125, 0.3125, 0.1562, 0.25, 0.1562, 0.3125, 0.125, 0.3125, 0.125, 0.25, 0.1562, 0.1875, 0.1562, 0.25, 0.125, 0.25, 0.125, 0.1875, 0.26, 0.6875, 0.2505, 0.6875, 0.1592, 0.6875, 0.1845, 0.6875, 0.125, 0.3125, 0.125, 0.375, 0.09375, 0.375, 0.09375, 0.3125, 0.125, 0.25, 0.125, 0.3125, 0.09375, 0.3125, 0.09375, 0.25, 0.125, 0.1875, 0.125, 0.25, 0.09375, 0.25, 0.09375, 0.1875, 0.2505, 0.6875, 0.2495, 0.6875, 0.1362, 0.6875, 0.1592, 0.6875, 0.125, 0.125, 0.125, 0.1875, 0.09375, 0.1875, 0.09375, 0.125, 0.125, 0.5625, 0.125, 0.625, 0.09375, 0.625, 0.09375, 0.5625, 0.125, 0.0625, 0.125, 0.125, 0.09375, 0.125, 0.09375, 0.0625, 0.125, 0.5, 0.125, 0.5625, 0.09375, 0.5625, 0.09375, 0.5, 0.1094, 0.0, 0.125, 0.0625, 0.09375, 0.0625, 0.125, 0.4375, 0.125, 0.5, 0.09375, 0.5, 0.09375, 0.4375, 0.125, 0.375, 0.125, 0.4375, 0.09375, 0.4375, 0.09375, 0.375, 0.09375, 0.0625, 0.09375, 0.125, 0.0625, 0.125, 0.0625, 0.0625, 0.09375, 0.5, 0.09375, 0.5625, 0.0625, 0.5625, 0.0625, 0.5, 0.07812, 0.0, 0.09375, 0.0625, 0.0625, 0.0625, 0.09375, 0.4375, 0.09375, 0.5, 0.0625, 0.5, 0.0625, 0.4375, 0.09375, 0.375, 0.09375, 0.4375, 0.0625, 0.4375, 0.0625, 0.375, 0.09375, 0.3125, 0.09375, 0.375, 0.0625, 0.375, 0.0625, 0.3125, 0.09375, 0.25, 0.09375, 0.3125, 0.0625, 0.3125, 0.0625, 0.25, 0.09375, 0.1875, 0.09375, 0.25, 0.0625, 0.25, 0.0625, 0.1875, 0.2495, 0.6875, 0.2651, 0.6875, 0.1177, 0.6875, 0.1362, 0.6875, 0.09375, 0.125, 0.09375, 0.1875, 0.0625, 0.1875, 0.0625, 0.125, 0.09375, 0.5625, 0.09375, 0.625, 0.0625, 0.625, 0.0625, 0.5625, 0.0625, 0.25, 0.0625, 0.3125, 0.03125, 0.3125, 0.03125, 0.25, 0.0625, 0.1875, 0.0625, 0.25, 0.03125, 0.25, 0.03125, 0.1875, 0.2651, 0.6875, 0.3136, 0.6875, 0.1083, 0.6875, 0.1177, 0.6875, 0.0625, 0.125, 0.0625, 0.1875, 0.03125, 0.1875, 0.03125, 0.125, 0.0625, 0.5625, 0.0625, 0.625, 0.03125, 0.625, 0.03125, 0.5625, 0.0625, 0.0625, 0.0625, 0.125, 0.03125, 0.125, 0.03125, 0.0625, 0.0625, 0.5, 0.0625, 0.5625, 0.03125, 0.5625, 0.03125, 0.5, 0.04687, 0.0, 0.0625, 0.0625, 0.03125, 0.0625, 0.0625, 0.4375, 0.0625, 0.5, 0.03125, 0.5, 0.03125, 0.4375, 0.0625, 0.375, 0.0625, 0.4375, 0.03125, 0.4375, 0.03125, 0.375, 0.0625, 0.3125, 0.0625, 0.375, 0.03125, 0.375, 0.03125, 0.3125, 0.03125, 0.5, 0.03125, 0.5625, 0.0, 0.5625, 0.0, 0.5, 0.01562, 0.0, 0.03125, 0.0625, 0.0, 0.0625, 0.03125, 0.4375, 0.03125, 0.5, 0.0, 0.5, 0.0, 0.4375, 0.03125, 0.375, 0.03125, 0.4375, 0.0, 0.4375, 0.0, 0.375, 0.03125, 0.3125, 0.03125, 0.375, 0.0, 0.375, 0.0, 0.3125, 0.03125, 0.25, 0.03125, 0.3125, 0.0, 0.3125, 0.0, 0.25, 0.03125, 0.1875, 0.03125, 0.25, 0.0, 0.25, 0.0, 0.1875, 0.3136, 0.6875, 0.4163, 0.6875, 0.1135, 0.6875, 0.1083, 0.6875, 0.03125, 0.125, 0.03125, 0.1875, 0.0, 0.1875, 0.0, 0.125, 0.03125, 0.5625, 0.03125, 0.625, 0.0, 0.625, 0.0, 0.5625, 0.03125, 0.0625, 0.03125, 0.125, 0.0, 0.125, 0.0, 0.0625, 1.0, 0.25, 1.0, 0.3125, 0.9687, 0.3125, 0.9688, 0.25, 1.0, 0.1875, 1.0, 0.25, 0.9688, 0.25, 0.9687, 0.1875, 0.4163, 0.6875, 0.5534, 0.6875, 0.8555, 0.6875, 0.1135, 0.6875, 1.0, 0.125, 1.0, 0.1875, 0.9687, 0.1875, 0.9687, 0.125, 1.0, 0.5625, 1.0, 0.625, 0.9688, 0.625, 0.9687, 0.5625, 1.0, 0.0625, 1.0, 0.125, 0.9687, 0.125, 0.9688, 0.0625, 1.0, 0.5, 1.0, 0.5625, 0.9687, 0.5625, 0.9687, 0.5, 0.9844, 0.0, 1.0, 0.0625, 0.9688, 0.0625, 1.0, 0.4375, 1.0, 0.5, 0.9687, 0.5, 0.9687, 0.4375, 1.0, 0.375, 1.0, 0.4375, 0.9687, 0.4375, 0.9688, 0.375, 1.0, 0.3125, 1.0, 0.375, 0.9688, 0.375, 0.9687, 0.3125, 0.9531, 0.0, 0.9688, 0.0625, 0.9375, 0.0625, 0.9687, 0.4375, 0.9687, 0.5, 0.9375, 0.5, 0.9375, 0.4375, 0.9688, 0.375, 0.9687, 0.4375, 0.9375, 0.4375, 0.9375, 0.375, 0.9687, 0.3125, 0.9688, 0.375, 0.9375, 0.375, 0.9375, 0.3125, 0.9688, 0.25, 0.9687, 0.3125, 0.9375, 0.3125, 0.9375, 0.25, 0.9687, 0.1875, 0.9688, 0.25, 0.9375, 0.25, 0.9375, 0.1875, 0.5534, 0.6875, 0.6556, 0.6875, 0.8606, 0.6875, 0.8555, 0.6875, 0.9687, 0.125, 0.9687, 0.1875, 0.9375, 0.1875, 0.9375, 0.125, 0.9687, 0.5625, 0.9688, 0.625, 0.9375, 0.625, 0.9375, 0.5625, 0.9688, 0.0625, 0.9687, 0.125, 0.9375, 0.125, 0.9375, 0.0625, 0.9687, 0.5, 0.9687, 0.5625, 0.9375, 0.5625, 0.9375, 0.5, 0.9375, 0.1875, 0.9375, 0.25, 0.9062, 0.25, 0.9062, 0.1875, 0.6556, 0.6875, 0.7039, 0.6875, 0.8511, 0.6875, 0.8606, 0.6875, 0.9375, 0.125, 0.9375, 0.1875, 0.9062, 0.1875, 0.9062, 0.125, 0.9375, 0.5625, 0.9375, 0.625, 0.9062, 0.625, 0.9062, 0.5625, 0.9375, 0.0625, 0.9375, 0.125, 0.9062, 0.125, 0.9062, 0.0625, 0.9375, 0.5, 0.9375, 0.5625, 0.9062, 0.5625, 0.9062, 0.5, 0.9219, 0.0, 0.9375, 0.0625, 0.9062, 0.0625, 0.9375, 0.4375, 0.9375, 0.5, 0.9062, 0.5, 0.9062, 0.4375, 0.9375, 0.375, 0.9375, 0.4375, 0.9062, 0.4375, 0.9062, 0.375, 0.9375, 0.3125, 0.9375, 0.375, 0.9062, 0.375, 0.9062, 0.3125, 0.9375, 0.25, 0.9375, 0.3125, 0.9062, 0.3125, 0.9062, 0.25, 0.9062, 0.4375, 0.9062, 0.5, 0.875, 0.5, 0.875, 0.4375, 0.9062, 0.375, 0.9062, 0.4375, 0.875, 0.4375, 0.875, 0.375, 0.9062, 0.3125, 0.9062, 0.375, 0.875, 0.375, 0.875, 0.3125, 0.9062, 0.25, 0.9062, 0.3125, 0.875, 0.3125, 0.875, 0.25, 0.9062, 0.1875, 0.9062, 0.25, 0.875, 0.25, 0.875, 0.1875, 0.7039, 0.6875, 0.7194, 0.6875, 0.8326, 0.6875, 0.8511, 0.6875, 0.9062, 0.125, 0.9062, 0.1875, 0.875, 0.1875, 0.875, 0.125, 0.9062, 0.5625, 0.9062, 0.625, 0.875, 0.625, 0.875, 0.5625, 0.9062, 0.0625, 0.9062, 0.125, 0.875, 0.125, 0.875, 0.0625, 0.9062, 0.5, 0.9062, 0.5625, 0.875, 0.5625, 0.875, 0.5, 0.8906, 0.0, 0.9062, 0.0625, 0.875, 0.0625, 0.875, 0.1875, 0.875, 0.25, 0.8438, 0.25, 0.8437, 0.1875, 0.7194, 0.6875, 0.7184, 0.6875, 0.8096, 0.6875, 0.8326, 0.6875, 0.875, 0.125, 0.875, 0.1875, 0.8437, 0.1875, 0.8438, 0.125, 0.875, 0.5625, 0.875, 0.625, 0.8438, 0.625, 0.8437, 0.5625, 0.875, 0.0625, 0.875, 0.125, 0.8438, 0.125, 0.8438, 0.0625, 0.875, 0.5, 0.875, 0.5625, 0.8437, 0.5625, 0.8437, 0.5, 0.8594, 0.0, 0.875, 0.0625, 0.8438, 0.0625, 0.875, 0.4375, 0.875, 0.5, 0.8437, 0.5, 0.8437, 0.4375, 0.875, 0.375, 0.875, 0.4375, 0.8437, 0.4375, 0.8438, 0.375, 0.875, 0.3125, 0.875, 0.375, 0.8438, 0.375, 0.8437, 0.3125, 0.875, 0.25, 0.875, 0.3125, 0.8437, 0.3125, 0.8438, 0.25, 0.8438, 0.375, 0.8437, 0.4375, 0.8125, 0.4375, 0.8125, 0.375, 0.8437, 0.3125, 0.8438, 0.375, 0.8125, 0.375, 0.8125, 0.3125, 0.8438, 0.25, 0.8437, 0.3125, 0.8125, 0.3125, 0.8125, 0.25, 0.8437, 0.1875, 0.8438, 0.25, 0.8125, 0.25, 0.8125, 0.1875, 0.7184, 0.6875, 0.709, 0.6875, 0.7843, 0.6875, 0.8096, 0.6875, 0.8438, 0.125, 0.8437, 0.1875, 0.8125, 0.1875, 0.8125, 0.125, 0.8437, 0.5625, 0.8438, 0.625, 0.8125, 0.625, 0.8125, 0.5625, 0.8438, 0.0625, 0.8438, 0.125, 0.8125, 0.125, 0.8125, 0.0625, 0.8437, 0.5, 0.8437, 0.5625, 0.8125, 0.5625, 0.8125, 0.5, 0.8281, 0.0, 0.8438, 0.0625, 0.8125, 0.0625, 0.8437, 0.4375, 0.8437, 0.5, 0.8125, 0.5, 0.8125, 0.4375, 0.8125, 0.125, 0.8125, 0.1875, 0.7812, 0.1875, 0.7812, 0.125, 0.8125, 0.5625, 0.8125, 0.625, 0.7812, 0.625, 0.7812, 0.5625, 0.8125, 0.0625, 0.8125, 0.125, 0.7812, 0.125, 0.7812, 0.0625, 0.8125, 0.5, 0.8125, 0.5625, 0.7812, 0.5625, 0.7812, 0.5, 0.7969, 0.0, 0.8125, 0.0625, 0.7812, 0.0625, 0.8125, 0.4375, 0.8125, 0.5, 0.7812, 0.5, 0.7812, 0.4375, 0.8125, 0.375, 0.8125, 0.4375, 0.7812, 0.4375, 0.7812, 0.375, 0.8125, 0.3125, 0.8125, 0.375, 0.7812, 0.375, 0.7812, 0.3125, 0.8125, 0.25, 0.8125, 0.3125, 0.7812, 0.3125, 0.7812, 0.25, 0.8125, 0.1875, 0.8125, 0.25, 0.7812, 0.25, 0.7812, 0.1875, 0.709, 0.6875, 0.6947, 0.6875, 0.7576, 0.6875, 0.7843, 0.6875, 0.7812, 0.3125, 0.7812, 0.375, 0.75, 0.375, 0.75, 0.3125, 0.7812, 0.25, 0.7812, 0.3125, 0.75, 0.3125, 0.75, 0.25, 0.658, 0.6875, 0.6773, 0.6875, 0.6947, 0.6875, 0.709, 0.6875, 0.7184, 0.6875, 0.7194, 0.6875, 0.7039, 0.6875, 0.6556, 0.6875, 0.5534, 0.6875, 0.4163, 0.6875, 0.3136, 0.6875, 0.2651, 0.6875, 0.2495, 0.6875, 0.2505, 0.6875, 0.26, 0.6875, 0.2743, 0.6875, 0.2916, 0.6875, 0.3109, 0.6875, 0.3315, 0.6875, 0.3533, 0.6875, 0.3759, 0.6875, 0.3992, 0.6875, 0.423, 0.6875, 0.4472, 0.6875, 0.4716, 0.6875, 0.4962, 0.6875, 0.5207, 0.6875, 0.545, 0.6875, 0.569, 0.6875, 0.5924, 0.6875, 0.6152, 0.6875, 0.6372, 0.6875, 0.7812, 0.1875, 0.7812, 0.25, 0.75, 0.25, 0.75, 0.1875, 0.6947, 0.6875, 0.6773, 0.6875, 0.7302, 0.6875, 0.7576, 0.6875, 0.7812, 0.125, 0.7812, 0.1875, 0.75, 0.1875, 0.75, 0.125, 0.7812, 0.5625, 0.7812, 0.625, 0.75, 0.625, 0.75, 0.5625, 0.7812, 0.0625, 0.7812, 0.125, 0.75, 0.125, 0.75, 0.0625, 0.7812, 0.5, 0.7812, 0.5625, 0.75, 0.5625, 0.75, 0.5, 0.7656, 0.0, 0.7812, 0.0625, 0.75, 0.0625, 0.7812, 0.4375, 0.7812, 0.5, 0.75, 0.5, 0.75, 0.4375, 0.7812, 0.375, 0.7812, 0.4375, 0.75, 0.4375, 0.75, 0.375, 0.7812, 0.663, 0.7812, 0.6756, 0.75, 0.6756, 0.75, 0.663, 0.75, 0.663, 0.75, 0.6756, 0.7188, 0.6756, 0.7188, 0.663, 0.6562, 0.6628, 0.6562, 0.6754, 0.625, 0.6752, 0.625, 0.6627, 0.625, 0.6627, 0.625, 0.6752, 0.5938, 0.675, 0.5938, 0.6625, 0.5938, 0.6625, 0.5938, 0.675, 0.5625, 0.6749, 0.5625, 0.6624, 0.5625, 0.6624, 0.5625, 0.6749, 0.5312, 0.6748, 0.5313, 0.6623, 0.5313, 0.6623, 0.5312, 0.6748, 0.5, 0.6748, 0.5, 0.6623, 0.5, 0.6623, 0.5, 0.6748, 0.4687, 0.6748, 0.4688, 0.6623, 0.4688, 0.6623, 0.4687, 0.6748, 0.4375, 0.6749, 0.4375, 0.6624, 0.4375, 0.6624, 0.4375, 0.6749, 0.4062, 0.675, 0.4062, 0.6625, 0.4062, 0.6625, 0.4062, 0.675, 0.375, 0.6752, 0.375, 0.6627, 0.375, 0.6627, 0.375, 0.6752, 0.3438, 0.6754, 0.3438, 0.6628, 0.3438, 0.6628, 0.3438, 0.6754, 0.3125, 0.6755, 0.3125, 0.6629, 0.3125, 0.6629, 0.3125, 0.6755, 0.2812, 0.6756, 0.2813, 0.663, 0.2813, 0.663, 0.2812, 0.6756, 0.25, 0.6756, 0.25, 0.663, 0.25, 0.663, 0.25, 0.6756, 0.2187, 0.6756, 0.2188, 0.663, 0.2188, 0.663, 0.2188, 0.6756, 0.1875, 0.6755, 0.1875, 0.6629, 0.1875, 0.6629, 0.1875, 0.6755, 0.1562, 0.6754, 0.1562, 0.6628, 0.1562, 0.6628, 0.1562, 0.6754, 0.125, 0.6752, 0.125, 0.6627, 0.125, 0.6627, 0.125, 0.6752, 0.09375, 0.675, 0.09375, 0.6625, 0.09375, 0.6625, 0.09375, 0.675, 0.0625, 0.6749, 0.0625, 0.6624, 0.0625, 0.6624, 0.0625, 0.6749, 0.03125, 0.6748, 0.03125, 0.6623, 0.03125, 0.6623, 0.03125, 0.6748, 0.0, 0.6748, 0.0, 0.6623, 1.0, 0.6623, 1.0, 0.6748, 0.9688, 0.6748, 0.9688, 0.6623, 0.9688, 0.6623, 0.9688, 0.6748, 0.9375, 0.6749, 0.9375, 0.6624, 0.9375, 0.6624, 0.9375, 0.6749, 0.9062, 0.675, 0.9062, 0.6625, 0.9062, 0.6625, 0.9062, 0.675, 0.875, 0.6752, 0.875, 0.6627, 0.875, 0.6627, 0.875, 0.6752, 0.8437, 0.6754, 0.8437, 0.6628, 0.8437, 0.6628, 0.8437, 0.6754, 0.8125, 0.6755, 0.8125, 0.6629, 0.8125, 0.6629, 0.8125, 0.6755, 0.7812, 0.6756, 0.7812, 0.663, 0.6875, 0.6629, 0.6875, 0.6755, 0.6562, 0.6754, 0.6562, 0.6628, 0.7188, 0.6756, 0.75, 0.6756, 0.7302, 0.6875, 0.7022, 0.6875, 0.6875, 0.6755, 0.7188, 0.6756, 0.7022, 0.6875, 0.6738, 0.6875, 0.6738, 0.6875, 0.6451, 0.6875, 0.6562, 0.6754, 0.6875, 0.6755, 0.625, 0.6752, 0.6562, 0.6754, 0.6451, 0.6875, 0.6161, 0.6875, 0.6161, 0.6875, 0.587, 0.6875, 0.5938, 0.675, 0.625, 0.6752, 0.5625, 0.6749, 0.5938, 0.675, 0.587, 0.6875, 0.5577, 0.6875, 0.5312, 0.6748, 0.5625, 0.6749, 0.5577, 0.6875, 0.5284, 0.6875, 0.5, 0.6748, 0.5312, 0.6748, 0.5284, 0.6875, 0.499, 0.6875, 0.4687, 0.6748, 0.5, 0.6748, 0.499, 0.6875, 0.4695, 0.6875, 0.4375, 0.6749, 0.4687, 0.6748, 0.4695, 0.6875, 0.4401, 0.6875, 0.4062, 0.675, 0.4375, 0.6749, 0.4401, 0.6875, 0.4108, 0.6875, 0.375, 0.6752, 0.4062, 0.675, 0.4108, 0.6875, 0.3816, 0.6875, 0.3438, 0.6754, 0.375, 0.6752, 0.3816, 0.6875, 0.3525, 0.6875, 0.3125, 0.6755, 0.3438, 0.6754, 0.3525, 0.6875, 0.3236, 0.6875, 0.2812, 0.6756, 0.3125, 0.6755, 0.3236, 0.6875, 0.295, 0.6875, 0.295, 0.6875, 0.2666, 0.6875, 0.25, 0.6756, 0.2812, 0.6756, 0.2187, 0.6756, 0.25, 0.6756, 0.2666, 0.6875, 0.2386, 0.6875, 0.2386, 0.6875, 0.2112, 0.6875, 0.1875, 0.6755, 0.2188, 0.6756, 0.1562, 0.6754, 0.1875, 0.6755, 0.2112, 0.6875, 0.1845, 0.6875, 0.125, 0.6752, 0.1562, 0.6754, 0.1845, 0.6875, 0.1592, 0.6875, 0.09375, 0.675, 0.125, 0.6752, 0.1592, 0.6875, 0.1362, 0.6875, 0.0625, 0.6749, 0.09375, 0.675, 0.1362, 0.6875, 0.1177, 0.6875, 0.03125, 0.6748, 0.0625, 0.6749, 0.1177, 0.6875, 0.1083, 0.6875, 0.0, 0.6748, 0.03125, 0.6748, 0.1083, 0.6875, 0.1135, 0.6875, 0.9687, 0.6875, 0.0, 0.6875, 0.1135, 0.6875, 0.8555, 0.6875, 0.9375, 0.6749, 0.9688, 0.6748, 0.8555, 0.6875, 0.8606, 0.6875, 0.9062, 0.675, 0.9375, 0.6749, 0.8606, 0.6875, 0.8511, 0.6875, 0.875, 0.6752, 0.9062, 0.675, 0.8511, 0.6875, 0.8326, 0.6875, 0.8326, 0.6875, 0.8096, 0.6875, 0.8437, 0.6754, 0.875, 0.6752, 0.8125, 0.6755, 0.8437, 0.6754, 0.8096, 0.6875, 0.7843, 0.6875, 0.7812, 0.6756, 0.8125, 0.6755, 0.7843, 0.6875, 0.7576, 0.6875, 0.75, 0.6756, 0.7812, 0.6756, 0.7576, 0.6875, 0.7302, 0.6875, 0.7188, 0.663, 0.7188, 0.6756, 0.6875, 0.6755, 0.6875, 0.6629, 0.7188, 0.625, 0.7188, 0.6503, 0.6875, 0.6503, 0.6875, 0.625, 0.6875, 0.625, 0.6875, 0.6503, 0.6562, 0.6502, 0.6562, 0.625, 0.8125, 0.625, 0.8125, 0.6503, 0.7812, 0.6503, 0.7812, 0.625, 0.8438, 0.625, 0.8437, 0.6502, 0.8125, 0.6503, 0.8125, 0.625, 0.875, 0.625, 0.875, 0.6501, 0.8437, 0.6502, 0.8438, 0.625, 0.9062, 0.625, 0.9063, 0.65, 0.875, 0.6501, 0.875, 0.625, 0.9375, 0.625, 0.9375, 0.6499, 0.9063, 0.65, 0.9062, 0.625, 0.9688, 0.625, 0.9687, 0.6499, 0.9375, 0.6499, 0.9375, 0.625, 1.0, 0.625, 1.0, 0.6499, 0.9687, 0.6499, 0.9688, 0.625, 0.03125, 0.625, 0.03125, 0.6499, 0.0, 0.6499, 0.0, 0.625, 0.0625, 0.625, 0.0625, 0.6499, 0.03125, 0.6499, 0.03125, 0.625, 0.09375, 0.625, 0.09375, 0.65, 0.0625, 0.6499, 0.0625, 0.625, 0.125, 0.625, 0.125, 0.6501, 0.09375, 0.65, 0.09375, 0.625, 0.1563, 0.625, 0.1562, 0.6502, 0.125, 0.6501, 0.125, 0.625, 0.1875, 0.625, 0.1875, 0.6503, 0.1562, 0.6502, 0.1563, 0.625, 0.2188, 0.625, 0.2188, 0.6503, 0.1875, 0.6503, 0.1875, 0.625, 0.25, 0.625, 0.25, 0.6503, 0.2188, 0.6503, 0.2188, 0.625, 0.2812, 0.625, 0.2813, 0.6503, 0.25, 0.6503, 0.25, 0.625, 0.3125, 0.625, 0.3125, 0.6503, 0.2813, 0.6503, 0.2812, 0.625, 0.3438, 0.625, 0.3438, 0.6502, 0.3125, 0.6503, 0.3125, 0.625, 0.375, 0.625, 0.375, 0.6501, 0.3438, 0.6502, 0.3438, 0.625, 0.4062, 0.625, 0.4062, 0.65, 0.375, 0.6501, 0.375, 0.625, 0.4375, 0.625, 0.4375, 0.6499, 0.4062, 0.65, 0.4062, 0.625, 0.4688, 0.625, 0.4688, 0.6499, 0.4375, 0.6499, 0.4375, 0.625, 0.5, 0.625, 0.5, 0.6499, 0.4688, 0.6499, 0.4688, 0.625, 0.5312, 0.625, 0.5312, 0.6499, 0.5, 0.6499, 0.5, 0.625, 0.5625, 0.625, 0.5625, 0.6499, 0.5312, 0.6499, 0.5312, 0.625, 0.5938, 0.625, 0.5937, 0.65, 0.5625, 0.6499, 0.5625, 0.625, 0.625, 0.625, 0.625, 0.6501, 0.5937, 0.65, 0.5938, 0.625, 0.6562, 0.625, 0.6562, 0.6502, 0.625, 0.6501, 0.625, 0.625, 0.75, 0.625, 0.75, 0.6503, 0.7188, 0.6503, 0.7188, 0.625, 0.7812, 0.625, 0.7812, 0.6503, 0.75, 0.6503, 0.75, 0.625, 0.7188, 0.6503, 0.7188, 0.663, 0.6875, 0.6629, 0.6875, 0.6503, 0.6875, 0.6503, 0.6875, 0.6629, 0.6562, 0.6628, 0.6562, 0.6502, 0.8125, 0.6503, 0.8125, 0.6629, 0.7812, 0.663, 0.7812, 0.6503, 0.8437, 0.6502, 0.8437, 0.6628, 0.8125, 0.6629, 0.8125, 0.6503, 0.875, 0.6501, 0.875, 0.6627, 0.8437, 0.6628, 0.8437, 0.6502, 0.9063, 0.65, 0.9062, 0.6625, 0.875, 0.6627, 0.875, 0.6501, 0.9375, 0.6499, 0.9375, 0.6624, 0.9062, 0.6625, 0.9063, 0.65, 0.9687, 0.6499, 0.9688, 0.6623, 0.9375, 0.6624, 0.9375, 0.6499, 1.0, 0.6499, 1.0, 0.6623, 0.9688, 0.6623, 0.9687, 0.6499, 0.03125, 0.6499, 0.03125, 0.6623, 0.0, 0.6623, 0.0, 0.6499, 0.0625, 0.6499, 0.0625, 0.6624, 0.03125, 0.6623, 0.03125, 0.6499, 0.09375, 0.65, 0.09375, 0.6625, 0.0625, 0.6624, 0.0625, 0.6499, 0.125, 0.6501, 0.125, 0.6627, 0.09375, 0.6625, 0.09375, 0.65, 0.1562, 0.6502, 0.1562, 0.6628, 0.125, 0.6627, 0.125, 0.6501, 0.1875, 0.6503, 0.1875, 0.6629, 0.1562, 0.6628, 0.1562, 0.6502, 0.2188, 0.6503, 0.2188, 0.663, 0.1875, 0.6629, 0.1875, 0.6503, 0.25, 0.6503, 0.25, 0.663, 0.2188, 0.663, 0.2188, 0.6503, 0.2813, 0.6503, 0.2813, 0.663, 0.25, 0.663, 0.25, 0.6503, 0.3125, 0.6503, 0.3125, 0.6629, 0.2813, 0.663, 0.2813, 0.6503, 0.3438, 0.6502, 0.3438, 0.6628, 0.3125, 0.6629, 0.3125, 0.6503, 0.375, 0.6501, 0.375, 0.6627, 0.3438, 0.6628, 0.3438, 0.6502, 0.4062, 0.65, 0.4062, 0.6625, 0.375, 0.6627, 0.375, 0.6501, 0.4375, 0.6499, 0.4375, 0.6624, 0.4062, 0.6625, 0.4062, 0.65, 0.4688, 0.6499, 0.4688, 0.6623, 0.4375, 0.6624, 0.4375, 0.6499, 0.5, 0.6499, 0.5, 0.6623, 0.4688, 0.6623, 0.4688, 0.6499, 0.5312, 0.6499, 0.5313, 0.6623, 0.5, 0.6623, 0.5, 0.6499, 0.5625, 0.6499, 0.5625, 0.6624, 0.5313, 0.6623, 0.5312, 0.6499, 0.5937, 0.65, 0.5938, 0.6625, 0.5625, 0.6624, 0.5625, 0.6499, 0.625, 0.6501, 0.625, 0.6627, 0.5938, 0.6625, 0.5937, 0.65, 0.6562, 0.6502, 0.6562, 0.6628, 0.625, 0.6627, 0.625, 0.6501, 0.75, 0.6503, 0.75, 0.663, 0.7188, 0.663, 0.7188, 0.6503, 0.7812, 0.6503, 0.7812, 0.663, 0.75, 0.663, 0.75, 0.6503])
me_esfera.update()

# ---- objects
ob_light = bpy.data.objects.new('Light', light_light)
ob_camera = bpy.data.objects.new('Camera', cam_camera)
ob_esfera = bpy.data.objects.new('Esfera', me_esfera)

# ---- transforms, parenting, visibility, modifiers, constraints
ob_light.location = (4.076, 1.005, 5.904)
ob_light.rotation_euler = (0.6503, 0.05522, 1.866)
ob_light.lock_rotations_4d = False
ob_light.empty_display_type = 'ARROWS'
ob_light.color = (0.0, 0.0, 0.0, 0.0)
ob_light.lineart.crease_threshold = 0.0
ob_camera.location = (7.359, -6.926, 4.958)
ob_camera.rotation_euler = (1.109, 0.0, 0.8149)
ob_camera.lock_rotations_4d = False
ob_camera.empty_display_type = 'ARROWS'
ob_camera.color = (0.0, 0.0, 0.0, 0.0)
ob_camera.display_type = 'WIRE'
ob_camera.lineart.crease_threshold = 0.0
ob_esfera.location = (0.0, 0.0, 0.0)
ob_esfera.rotation_euler = (-0.0, 3.141, -0.0)
_m = ob_esfera.modifiers.new('Auto Smooth', 'NODES')
_m.node_group = ng_auto_smooth
_gi = [s.identifier for s in ng_auto_smooth.interface.items_tree if s.item_type == 'SOCKET' and s.in_out == 'INPUT']
_m[_gi[1]] = 0.5236  # Angle

# ---- collection membership
col_collection.objects.link(ob_light)
col_collection.objects.link(ob_camera)
col_collection.objects.link(ob_esfera)

# ---- scene / render settings (as saved in the file)
scene.camera = ob_camera
scene.frame_start = 1; scene.frame_end = 250; scene.frame_set(1)
scene.render.engine = 'BLENDER_EEVEE_NEXT'
scene.cycles.sampling_pattern = 'TABULATED_SOBOL'
scene.view_settings.view_transform = 'Filmic'
bpy.context.view_layer.update()
